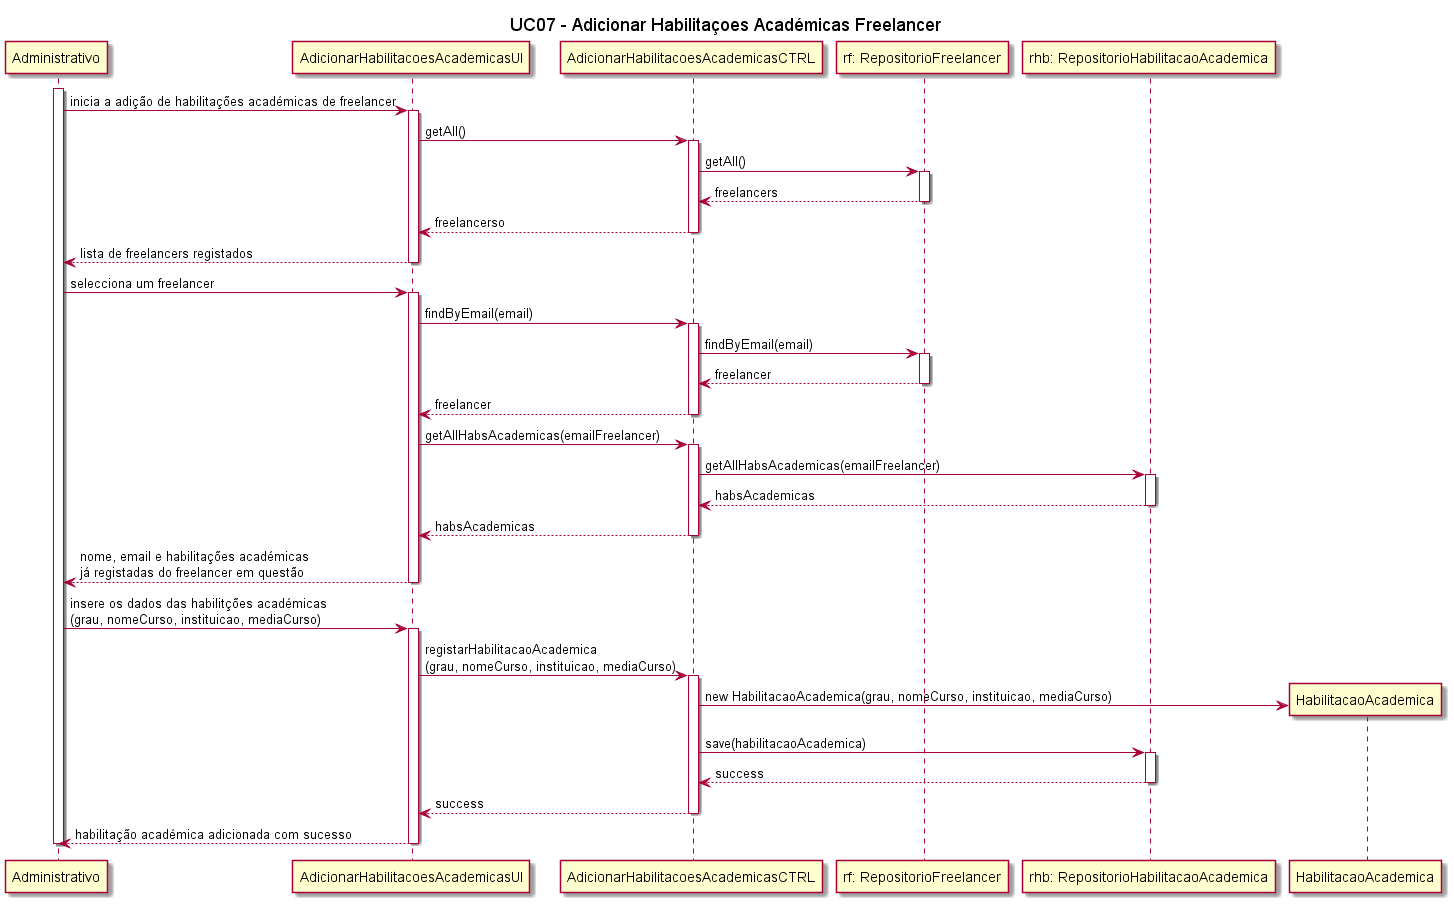

The diagram above was rendered by PlantUML. Its source (embedded in the PNG):
@startuml

title UC07 - Adicionar Habilitaçoes Académicas Freelancer

participant "Administrativo" as Administrativo
participant "AdicionarHabilitacoesAcademicasUI" as AdicionarHabilitacoesAcademicasUI
participant "AdicionarHabilitacoesAcademicasCTRL" as AdicionarHabilitacoesAcademicasCTRL
participant "rf: RepositorioFreelancer" as RepositorioFreelancer
participant "rhb: RepositorioHabilitacaoAcademica" as RepositorioHabilitacaoAcademica

activate Administrativo
Administrativo -> AdicionarHabilitacoesAcademicasUI : inicia a adição de habilitações académicas de freelancer
activate AdicionarHabilitacoesAcademicasUI
AdicionarHabilitacoesAcademicasUI -> AdicionarHabilitacoesAcademicasCTRL: getAll()
activate AdicionarHabilitacoesAcademicasCTRL
AdicionarHabilitacoesAcademicasCTRL -> RepositorioFreelancer: getAll()
activate RepositorioFreelancer

RepositorioFreelancer --> AdicionarHabilitacoesAcademicasCTRL: freelancers
deactivate RepositorioFreelancer
AdicionarHabilitacoesAcademicasCTRL --> AdicionarHabilitacoesAcademicasUI: freelancerso
deactivate AdicionarHabilitacoesAcademicasCTRL
AdicionarHabilitacoesAcademicasUI --> Administrativo: lista de freelancers registados
deactivate AdicionarHabilitacoesAcademicasUI

Administrativo -> AdicionarHabilitacoesAcademicasUI: selecciona um freelancer
activate AdicionarHabilitacoesAcademicasUI
AdicionarHabilitacoesAcademicasUI -> AdicionarHabilitacoesAcademicasCTRL: findByEmail(email)
activate AdicionarHabilitacoesAcademicasCTRL
AdicionarHabilitacoesAcademicasCTRL -> RepositorioFreelancer: findByEmail(email)
activate RepositorioFreelancer
RepositorioFreelancer --> AdicionarHabilitacoesAcademicasCTRL: freelancer
deactivate RepositorioFreelancer
AdicionarHabilitacoesAcademicasCTRL --> AdicionarHabilitacoesAcademicasUI: freelancer
deactivate AdicionarHabilitacoesAcademicasCTRL
AdicionarHabilitacoesAcademicasUI -> AdicionarHabilitacoesAcademicasCTRL: getAllHabsAcademicas(emailFreelancer)
activate AdicionarHabilitacoesAcademicasCTRL
AdicionarHabilitacoesAcademicasCTRL -> RepositorioHabilitacaoAcademica: getAllHabsAcademicas(emailFreelancer)
activate RepositorioHabilitacaoAcademica
RepositorioHabilitacaoAcademica --> AdicionarHabilitacoesAcademicasCTRL: habsAcademicas
deactivate RepositorioHabilitacaoAcademica
AdicionarHabilitacoesAcademicasCTRL --> AdicionarHabilitacoesAcademicasUI: habsAcademicas
deactivate AdicionarHabilitacoesAcademicasCTRL
AdicionarHabilitacoesAcademicasUI --> Administrativo: nome, email e habilitações académicas \njá registadas do freelancer em questão
deactivate AdicionarHabilitacoesAcademicasUI

Administrativo -> AdicionarHabilitacoesAcademicasUI: insere os dados das habilitções académicas \n(grau, nomeCurso, instituicao, mediaCurso)
activate AdicionarHabilitacoesAcademicasUI
AdicionarHabilitacoesAcademicasUI -> AdicionarHabilitacoesAcademicasCTRL: registarHabilitacaoAcademica\n(grau, nomeCurso, instituicao, mediaCurso)
activate AdicionarHabilitacoesAcademicasCTRL
create HabilitacaoAcademica
AdicionarHabilitacoesAcademicasCTRL -> HabilitacaoAcademica: new HabilitacaoAcademica(grau, nomeCurso, instituicao, mediaCurso)
AdicionarHabilitacoesAcademicasCTRL -> RepositorioHabilitacaoAcademica: save(habilitacaoAcademica)
activate RepositorioHabilitacaoAcademica
RepositorioHabilitacaoAcademica --> AdicionarHabilitacoesAcademicasCTRL: success
deactivate RepositorioHabilitacaoAcademica
AdicionarHabilitacoesAcademicasCTRL --> AdicionarHabilitacoesAcademicasUI: success
deactivate AdicionarHabilitacoesAcademicasCTRL
AdicionarHabilitacoesAcademicasUI --> Administrativo: habilitação académica adicionada com sucesso
deactivate AdicionarHabilitacoesAcademicasUI
deactivate Administrativo

@enduml